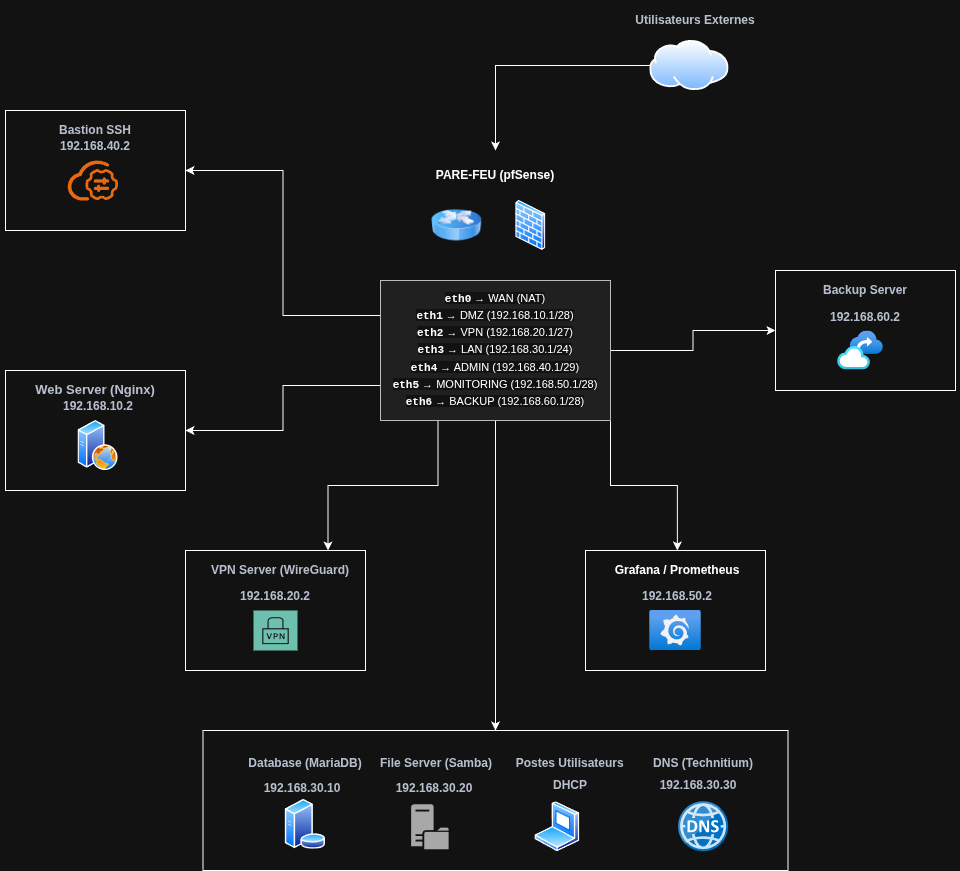

The diagram above was exported from draw.io. Its source (the exported page's mxGraphModel, read from the mxfile embedded in the PNG):
<mxGraphModel dx="1402" dy="918" grid="1" gridSize="10" guides="1" tooltips="1" connect="1" arrows="1" fold="1" page="1" pageScale="1" pageWidth="1100" pageHeight="1700" math="0" shadow="0">
  <root>
    <mxCell id="0" />
    <mxCell id="1" parent="0" />
    <mxCell id="B2fbN3mTbGoLfA4t-Yip-40" edge="1" parent="1" source="B2fbN3mTbGoLfA4t-Yip-1" style="edgeStyle=orthogonalEdgeStyle;rounded=0;orthogonalLoop=1;jettySize=auto;html=1;exitX=0;exitY=0.5;exitDx=0;exitDy=0;">
      <mxGeometry relative="1" as="geometry">
        <mxPoint x="590" y="170" as="targetPoint" />
      </mxGeometry>
    </mxCell>
    <mxCell id="B2fbN3mTbGoLfA4t-Yip-1" parent="1" style="image;aspect=fixed;perimeter=ellipsePerimeter;html=1;align=center;shadow=0;dashed=0;spacingTop=3;image=img/lib/active_directory/internet_cloud.svg;" value="" vertex="1">
      <mxGeometry height="50" width="79.37" x="744.24" y="60" as="geometry" />
    </mxCell>
    <mxCell id="B2fbN3mTbGoLfA4t-Yip-3" parent="1" style="image;aspect=fixed;perimeter=ellipsePerimeter;html=1;align=center;shadow=0;dashed=0;spacingTop=3;image=img/lib/active_directory/firewall.svg;" value="" vertex="1">
      <mxGeometry height="50" width="30.5" x="610" y="219.95" as="geometry" />
    </mxCell>
    <mxCell id="B2fbN3mTbGoLfA4t-Yip-4" parent="1" style="image;html=1;image=img/lib/clip_art/networking/Router_Icon_128x128.png" value="" vertex="1">
      <mxGeometry height="60.05" width="50" x="526.25" y="214.92" as="geometry" />
    </mxCell>
    <mxCell id="B2fbN3mTbGoLfA4t-Yip-11" parent="1" style="whiteSpace=wrap;html=1;" value="" vertex="1">
      <mxGeometry height="120" width="180" x="100" y="390" as="geometry" />
    </mxCell>
    <mxCell id="B2fbN3mTbGoLfA4t-Yip-6" parent="1" style="image;aspect=fixed;perimeter=ellipsePerimeter;html=1;align=center;shadow=0;dashed=0;spacingTop=3;image=img/lib/active_directory/web_server.svg;" value="" vertex="1">
      <mxGeometry height="50" width="40" x="172.5" y="440" as="geometry" />
    </mxCell>
    <mxCell id="B2fbN3mTbGoLfA4t-Yip-14" parent="1" style="whiteSpace=wrap;html=1;" value="" vertex="1">
      <mxGeometry height="120" width="180" x="280" y="570" as="geometry" />
    </mxCell>
    <mxCell id="B2fbN3mTbGoLfA4t-Yip-15" parent="1" style="whiteSpace=wrap;html=1;" value="" vertex="1">
      <mxGeometry height="120" width="180" x="680" y="570" as="geometry" />
    </mxCell>
    <mxCell id="B2fbN3mTbGoLfA4t-Yip-16" parent="1" style="whiteSpace=wrap;html=1;" value="" vertex="1">
      <mxGeometry height="120" width="180" x="870" y="290" as="geometry" />
    </mxCell>
    <mxCell id="B2fbN3mTbGoLfA4t-Yip-17" parent="1" style="whiteSpace=wrap;html=1;" value="" vertex="1">
      <mxGeometry height="140" width="585" x="297.5" y="750" as="geometry" />
    </mxCell>
    <mxCell id="B2fbN3mTbGoLfA4t-Yip-18" parent="1" style="whiteSpace=wrap;html=1;" value="" vertex="1">
      <mxGeometry height="120" width="180" x="100" y="130" as="geometry" />
    </mxCell>
    <mxCell id="B2fbN3mTbGoLfA4t-Yip-20" parent="1" style="sketch=0;pointerEvents=1;shadow=0;dashed=0;html=1;strokeColor=none;fillColor=#005F4B;labelPosition=center;verticalLabelPosition=bottom;verticalAlign=top;align=center;outlineConnect=0;shape=mxgraph.veeam2.vpn;" value="" vertex="1">
      <mxGeometry height="40" width="44" x="348" y="630" as="geometry" />
    </mxCell>
    <mxCell id="B2fbN3mTbGoLfA4t-Yip-21" parent="1" style="image;aspect=fixed;perimeter=ellipsePerimeter;html=1;align=center;shadow=0;dashed=0;spacingTop=3;image=img/lib/active_directory/database_server.svg;" value="" vertex="1">
      <mxGeometry height="50" width="41" x="379.38" y="818.75" as="geometry" />
    </mxCell>
    <mxCell id="B2fbN3mTbGoLfA4t-Yip-23" parent="1" style="sketch=0;pointerEvents=1;shadow=0;dashed=0;html=1;strokeColor=none;fillColor=#505050;labelPosition=center;verticalLabelPosition=bottom;verticalAlign=top;outlineConnect=0;align=center;shape=mxgraph.office.servers.file_server;" value="" vertex="1">
      <mxGeometry height="45" width="37.5" x="505.63" y="823.75" as="geometry" />
    </mxCell>
    <mxCell id="B2fbN3mTbGoLfA4t-Yip-24" parent="1" style="image;aspect=fixed;perimeter=ellipsePerimeter;html=1;align=center;shadow=0;dashed=0;spacingTop=3;image=img/lib/active_directory/laptop_client.svg;" value="" vertex="1">
      <mxGeometry height="50" width="45" x="629.38" y="821.25" as="geometry" />
    </mxCell>
    <mxCell id="B2fbN3mTbGoLfA4t-Yip-25" parent="1" style="points=[];aspect=fixed;html=1;align=center;shadow=0;dashed=0;fillColor=#FF6A00;strokeColor=none;shape=mxgraph.alibaba_cloud.bastionhost;" value="" vertex="1">
      <mxGeometry height="39.95" width="50.46" x="162.04" y="179.99999999999997" as="geometry" />
    </mxCell>
    <mxCell id="B2fbN3mTbGoLfA4t-Yip-26" parent="1" style="image;aspect=fixed;html=1;points=[];align=center;fontSize=12;image=img/lib/azure2/other/Grafana.svg;" value="" vertex="1">
      <mxGeometry height="40" width="51.52" x="744.24" y="630" as="geometry" />
    </mxCell>
    <mxCell id="B2fbN3mTbGoLfA4t-Yip-27" parent="1" style="image;aspect=fixed;html=1;points=[];align=center;fontSize=12;image=img/lib/azure2/other/Backup_Vault.svg;" value="" vertex="1">
      <mxGeometry height="38.98" width="45.73" x="932.14" y="350.51" as="geometry" />
    </mxCell>
    <mxCell id="B2fbN3mTbGoLfA4t-Yip-58" edge="1" parent="1" source="B2fbN3mTbGoLfA4t-Yip-38" style="edgeStyle=orthogonalEdgeStyle;rounded=0;orthogonalLoop=1;jettySize=auto;html=1;exitX=0;exitY=0.75;exitDx=0;exitDy=0;entryX=1;entryY=0.5;entryDx=0;entryDy=0;" target="B2fbN3mTbGoLfA4t-Yip-11">
      <mxGeometry relative="1" as="geometry" />
    </mxCell>
    <mxCell id="B2fbN3mTbGoLfA4t-Yip-59" edge="1" parent="1" source="B2fbN3mTbGoLfA4t-Yip-38" style="edgeStyle=orthogonalEdgeStyle;rounded=0;orthogonalLoop=1;jettySize=auto;html=1;exitX=0.25;exitY=1;exitDx=0;exitDy=0;entryX=0.75;entryY=0;entryDx=0;entryDy=0;" target="B2fbN3mTbGoLfA4t-Yip-42">
      <mxGeometry relative="1" as="geometry" />
    </mxCell>
    <mxCell id="B2fbN3mTbGoLfA4t-Yip-60" edge="1" parent="1" source="B2fbN3mTbGoLfA4t-Yip-38" style="edgeStyle=orthogonalEdgeStyle;rounded=0;orthogonalLoop=1;jettySize=auto;html=1;exitX=0.5;exitY=1;exitDx=0;exitDy=0;entryX=0.5;entryY=0;entryDx=0;entryDy=0;" target="B2fbN3mTbGoLfA4t-Yip-17">
      <mxGeometry relative="1" as="geometry" />
    </mxCell>
    <mxCell id="B2fbN3mTbGoLfA4t-Yip-61" edge="1" parent="1" source="B2fbN3mTbGoLfA4t-Yip-38" style="edgeStyle=orthogonalEdgeStyle;rounded=0;orthogonalLoop=1;jettySize=auto;html=1;exitX=1;exitY=1;exitDx=0;exitDy=0;entryX=0.5;entryY=0;entryDx=0;entryDy=0;" target="B2fbN3mTbGoLfA4t-Yip-52">
      <mxGeometry relative="1" as="geometry" />
    </mxCell>
    <mxCell id="B2fbN3mTbGoLfA4t-Yip-62" edge="1" parent="1" source="B2fbN3mTbGoLfA4t-Yip-38" style="edgeStyle=orthogonalEdgeStyle;rounded=0;orthogonalLoop=1;jettySize=auto;html=1;exitX=1;exitY=0.5;exitDx=0;exitDy=0;entryX=0;entryY=0.5;entryDx=0;entryDy=0;" target="B2fbN3mTbGoLfA4t-Yip-16">
      <mxGeometry relative="1" as="geometry" />
    </mxCell>
    <mxCell id="B2fbN3mTbGoLfA4t-Yip-65" edge="1" parent="1" source="B2fbN3mTbGoLfA4t-Yip-38" style="edgeStyle=orthogonalEdgeStyle;rounded=0;orthogonalLoop=1;jettySize=auto;html=1;exitX=0;exitY=0.25;exitDx=0;exitDy=0;entryX=1;entryY=0.5;entryDx=0;entryDy=0;" target="B2fbN3mTbGoLfA4t-Yip-18">
      <mxGeometry relative="1" as="geometry" />
    </mxCell>
    <mxCell id="B2fbN3mTbGoLfA4t-Yip-38" parent="1" style="text;html=1;whiteSpace=wrap;strokeColor=#36393d;fillColor=#eeeeee;align=center;verticalAlign=middle;rounded=0;autosize=1;resizable=0;fontSize=11;" value="&lt;div style=&quot;margin: 3px 0px; padding: 0px; box-sizing: border-box; font-family: &amp;quot;Segoe UI&amp;quot;, Tahoma, Geneva, Verdana, sans-serif;&quot;&gt;&lt;font style=&quot;background-color: light-dark(#ffffff, var(--ge-dark-color, #121212)); color: light-dark(rgb(0, 0, 0), rgb(255, 255, 255));&quot;&gt;&lt;span class=&quot;ip&quot; style=&quot;margin: 0px; padding: 0px; box-sizing: border-box; font-family: &amp;quot;Courier New&amp;quot;, monospace; font-weight: bold;&quot;&gt;eth0&lt;/span&gt;&amp;nbsp;→ WAN (NAT)&lt;/font&gt;&lt;/div&gt;&lt;div style=&quot;margin: 3px 0px; padding: 0px; box-sizing: border-box; font-family: &amp;quot;Segoe UI&amp;quot;, Tahoma, Geneva, Verdana, sans-serif;&quot;&gt;&lt;font style=&quot;background-color: light-dark(#ffffff, var(--ge-dark-color, #121212)); color: light-dark(rgb(0, 0, 0), rgb(255, 255, 255));&quot;&gt;&lt;span class=&quot;ip&quot; style=&quot;margin: 0px; padding: 0px; box-sizing: border-box; font-family: &amp;quot;Courier New&amp;quot;, monospace; font-weight: bold;&quot;&gt;eth1&lt;/span&gt;&lt;font&gt;&amp;nbsp;→ DMZ (192.168.10.1/28)&lt;/font&gt;&lt;/font&gt;&lt;/div&gt;&lt;div style=&quot;margin: 3px 0px; padding: 0px; box-sizing: border-box; font-family: &amp;quot;Segoe UI&amp;quot;, Tahoma, Geneva, Verdana, sans-serif;&quot;&gt;&lt;font style=&quot;background-color: light-dark(#ffffff, var(--ge-dark-color, #121212)); color: light-dark(rgb(0, 0, 0), rgb(255, 255, 255));&quot;&gt;&lt;span class=&quot;ip&quot; style=&quot;margin: 0px; padding: 0px; box-sizing: border-box; font-family: &amp;quot;Courier New&amp;quot;, monospace; font-weight: bold;&quot;&gt;eth2&lt;/span&gt;&amp;nbsp;→ VPN (192.168.20.1/27)&lt;/font&gt;&lt;/div&gt;&lt;div style=&quot;margin: 3px 0px; padding: 0px; box-sizing: border-box; font-family: &amp;quot;Segoe UI&amp;quot;, Tahoma, Geneva, Verdana, sans-serif;&quot;&gt;&lt;font style=&quot;background-color: light-dark(#ffffff, var(--ge-dark-color, #121212)); color: light-dark(rgb(0, 0, 0), rgb(255, 255, 255));&quot;&gt;&lt;span class=&quot;ip&quot; style=&quot;margin: 0px; padding: 0px; box-sizing: border-box; font-family: &amp;quot;Courier New&amp;quot;, monospace; font-weight: bold;&quot;&gt;eth3&lt;/span&gt;&amp;nbsp;→ LAN (192.168.30.1/24)&lt;/font&gt;&lt;/div&gt;&lt;div style=&quot;margin: 3px 0px; padding: 0px; box-sizing: border-box; font-family: &amp;quot;Segoe UI&amp;quot;, Tahoma, Geneva, Verdana, sans-serif;&quot;&gt;&lt;font style=&quot;background-color: light-dark(#ffffff, var(--ge-dark-color, #121212)); color: light-dark(rgb(0, 0, 0), rgb(255, 255, 255));&quot;&gt;&lt;span class=&quot;ip&quot; style=&quot;margin: 0px; padding: 0px; box-sizing: border-box; font-family: &amp;quot;Courier New&amp;quot;, monospace; font-weight: bold;&quot;&gt;eth4&lt;/span&gt;&amp;nbsp;→ ADMIN (192.168.40.1/29)&lt;/font&gt;&lt;/div&gt;&lt;div style=&quot;margin: 3px 0px; padding: 0px; box-sizing: border-box; font-family: &amp;quot;Segoe UI&amp;quot;, Tahoma, Geneva, Verdana, sans-serif;&quot;&gt;&lt;font style=&quot;background-color: light-dark(#ffffff, var(--ge-dark-color, #121212)); color: light-dark(rgb(0, 0, 0), rgb(255, 255, 255));&quot;&gt;&lt;span class=&quot;ip&quot; style=&quot;margin: 0px; padding: 0px; box-sizing: border-box; font-family: &amp;quot;Courier New&amp;quot;, monospace; font-weight: bold;&quot;&gt;eth5&lt;/span&gt;&amp;nbsp;→ MONITORING (192.168.50.1/28)&lt;/font&gt;&lt;/div&gt;&lt;div style=&quot;margin: 3px 0px; padding: 0px; box-sizing: border-box; font-family: &amp;quot;Segoe UI&amp;quot;, Tahoma, Geneva, Verdana, sans-serif;&quot;&gt;&lt;font style=&quot;background-color: light-dark(#ffffff, var(--ge-dark-color, #121212)); color: light-dark(rgb(0, 0, 0), rgb(255, 255, 255));&quot;&gt;&lt;span class=&quot;ip&quot; style=&quot;margin: 0px; padding: 0px; box-sizing: border-box; font-family: &amp;quot;Courier New&amp;quot;, monospace; font-weight: bold;&quot;&gt;eth6&lt;/span&gt;&amp;nbsp;→ BACKUP (192.168.60.1/28)&lt;/font&gt;&lt;/div&gt;" vertex="1">
      <mxGeometry height="140" width="230" x="475" y="300" as="geometry" />
    </mxCell>
    <mxCell id="B2fbN3mTbGoLfA4t-Yip-41" parent="1" style="text;html=1;whiteSpace=wrap;strokeColor=none;fillColor=none;align=center;verticalAlign=middle;rounded=0;" value="&lt;span style=&quot;color: rgb(45, 55, 72); font-family: &amp;quot;Segoe UI&amp;quot;, Tahoma, Geneva, Verdana, sans-serif; font-weight: 700; text-align: start; background-color: rgb(255, 255, 255);&quot;&gt;&lt;font style=&quot;font-size: 13px;&quot;&gt;Web Server (Nginx)&lt;/font&gt;&lt;/span&gt;" vertex="1">
      <mxGeometry height="40" width="190" x="95" y="389.49" as="geometry" />
    </mxCell>
    <mxCell id="B2fbN3mTbGoLfA4t-Yip-42" parent="1" style="text;html=1;whiteSpace=wrap;strokeColor=none;fillColor=none;align=center;verticalAlign=middle;rounded=0;" value="&lt;span style=&quot;color: rgb(45, 55, 72); font-family: &amp;quot;Segoe UI&amp;quot;, Tahoma, Geneva, Verdana, sans-serif; font-weight: 700; text-align: start; background-color: rgb(255, 255, 255);&quot;&gt;&lt;font&gt;VPN Server (WireGuard)&lt;/font&gt;&lt;/span&gt;" vertex="1">
      <mxGeometry height="40" width="190" x="280" y="570" as="geometry" />
    </mxCell>
    <mxCell id="B2fbN3mTbGoLfA4t-Yip-43" parent="1" style="text;html=1;whiteSpace=wrap;strokeColor=none;fillColor=none;align=center;verticalAlign=middle;rounded=0;" value="&lt;span style=&quot;color: rgb(45, 55, 72); font-family: &amp;quot;Segoe UI&amp;quot;, Tahoma, Geneva, Verdana, sans-serif; font-weight: 700; text-align: start; background-color: rgb(255, 255, 255);&quot;&gt;&lt;font&gt;Database (MariaDB)&lt;/font&gt;&lt;/span&gt;" vertex="1">
      <mxGeometry height="27.5" width="116.37" x="341.69" y="768.75" as="geometry" />
    </mxCell>
    <mxCell id="B2fbN3mTbGoLfA4t-Yip-44" parent="1" style="text;html=1;whiteSpace=wrap;strokeColor=none;fillColor=none;align=center;verticalAlign=middle;rounded=0;" value="&lt;span style=&quot;color: rgb(45, 55, 72); font-family: &amp;quot;Segoe UI&amp;quot;, Tahoma, Geneva, Verdana, sans-serif; font-weight: 700; text-align: start; background-color: rgb(255, 255, 255);&quot;&gt;&lt;font&gt;File Server (Samba)&lt;/font&gt;&lt;/span&gt;" vertex="1">
      <mxGeometry height="27.5" width="133.75" x="463.75" y="768.75" as="geometry" />
    </mxCell>
    <mxCell id="B2fbN3mTbGoLfA4t-Yip-45" parent="1" style="text;html=1;whiteSpace=wrap;strokeColor=none;fillColor=none;align=center;verticalAlign=middle;rounded=0;" value="&lt;span style=&quot;color: rgb(45, 55, 72); font-family: &amp;quot;Segoe UI&amp;quot;, Tahoma, Geneva, Verdana, sans-serif; font-weight: 700; text-align: start; background-color: rgb(255, 255, 255);&quot;&gt;&lt;font&gt;&amp;nbsp;Postes Utilisateurs&lt;/font&gt;&lt;/span&gt;" vertex="1">
      <mxGeometry height="27.5" width="133.75" x="595.63" y="768.75" as="geometry" />
    </mxCell>
    <mxCell id="B2fbN3mTbGoLfA4t-Yip-46" parent="1" style="text;html=1;whiteSpace=wrap;strokeColor=none;fillColor=none;align=center;verticalAlign=middle;rounded=0;" value="&lt;span style=&quot;color: rgb(45, 55, 72); font-family: &amp;quot;Segoe UI&amp;quot;, Tahoma, Geneva, Verdana, sans-serif; font-weight: 700; text-align: start; background-color: rgb(255, 255, 255);&quot;&gt;&lt;font&gt;DHCP&lt;/font&gt;&lt;/span&gt;" vertex="1">
      <mxGeometry height="27.5" width="133.75" x="597.5" y="791.25" as="geometry" />
    </mxCell>
    <mxCell id="B2fbN3mTbGoLfA4t-Yip-47" parent="1" style="text;html=1;whiteSpace=wrap;strokeColor=none;fillColor=none;align=center;verticalAlign=middle;rounded=0;" value="&lt;span style=&quot;color: rgb(45, 55, 72); font-family: &amp;quot;Segoe UI&amp;quot;, Tahoma, Geneva, Verdana, sans-serif; font-weight: 700; text-align: start; background-color: rgb(255, 255, 255);&quot;&gt;&lt;font&gt;192.168.30.20&lt;/font&gt;&lt;/span&gt;" vertex="1">
      <mxGeometry height="27.5" width="133.75" x="461.88" y="793.75" as="geometry" />
    </mxCell>
    <mxCell id="B2fbN3mTbGoLfA4t-Yip-48" parent="1" style="text;html=1;whiteSpace=wrap;strokeColor=none;fillColor=none;align=center;verticalAlign=middle;rounded=0;" value="&lt;span style=&quot;color: rgb(45, 55, 72); font-family: &amp;quot;Segoe UI&amp;quot;, Tahoma, Geneva, Verdana, sans-serif; font-weight: 700; text-align: start; background-color: rgb(255, 255, 255);&quot;&gt;&lt;font&gt;192.168.30.10&lt;/font&gt;&lt;/span&gt;" vertex="1">
      <mxGeometry height="27.5" width="133.75" x="330" y="793.75" as="geometry" />
    </mxCell>
    <mxCell id="B2fbN3mTbGoLfA4t-Yip-49" parent="1" style="text;html=1;whiteSpace=wrap;strokeColor=none;fillColor=none;align=center;verticalAlign=middle;rounded=0;" value="&lt;span style=&quot;color: rgb(45, 55, 72); font-family: &amp;quot;Segoe UI&amp;quot;, Tahoma, Geneva, Verdana, sans-serif; font-weight: 700; text-align: start; background-color: rgb(255, 255, 255);&quot;&gt;&lt;font&gt;192.168.10.2&lt;/font&gt;&lt;/span&gt;" vertex="1">
      <mxGeometry height="27.5" width="133.75" x="125.63" y="412.5" as="geometry" />
    </mxCell>
    <mxCell id="B2fbN3mTbGoLfA4t-Yip-50" parent="1" style="text;html=1;whiteSpace=wrap;strokeColor=none;fillColor=none;align=center;verticalAlign=middle;rounded=0;" value="&lt;span style=&quot;color: rgb(45, 55, 72); font-family: &amp;quot;Segoe UI&amp;quot;, Tahoma, Geneva, Verdana, sans-serif; font-weight: 700; text-align: start; background-color: rgb(255, 255, 255);&quot;&gt;&lt;font&gt;192.168.20.2&lt;/font&gt;&lt;/span&gt;" vertex="1">
      <mxGeometry height="27.5" width="133.75" x="303.12" y="602.5" as="geometry" />
    </mxCell>
    <mxCell id="B2fbN3mTbGoLfA4t-Yip-51" parent="1" style="text;html=1;whiteSpace=wrap;strokeColor=none;fillColor=none;align=center;verticalAlign=middle;rounded=0;" value="&lt;span style=&quot;color: rgb(45, 55, 72); font-family: &amp;quot;Segoe UI&amp;quot;, Tahoma, Geneva, Verdana, sans-serif; font-weight: 700; text-align: start; background-color: rgb(255, 255, 255);&quot;&gt;&lt;font&gt;192.168.50.2&lt;/font&gt;&lt;/span&gt;" vertex="1">
      <mxGeometry height="27.5" width="133.75" x="705" y="602.5" as="geometry" />
    </mxCell>
    <mxCell id="B2fbN3mTbGoLfA4t-Yip-52" parent="1" style="text;html=1;whiteSpace=wrap;strokeColor=none;fillColor=none;align=center;verticalAlign=middle;rounded=0;fontColor=default;" value="&lt;div style=&quot;text-align: start;&quot;&gt;&lt;font face=&quot;Segoe UI, Tahoma, Geneva, Verdana, sans-serif&quot;&gt;&lt;span&gt;&lt;b style=&quot;&quot;&gt;Grafana / Prometheus&lt;/b&gt;&lt;/span&gt;&lt;/font&gt;&lt;/div&gt;" vertex="1">
      <mxGeometry height="40" width="190" x="676.88" y="570" as="geometry" />
    </mxCell>
    <mxCell id="B2fbN3mTbGoLfA4t-Yip-53" parent="1" style="text;html=1;whiteSpace=wrap;strokeColor=none;fillColor=none;align=center;verticalAlign=middle;rounded=0;" value="&lt;span style=&quot;color: rgb(45, 55, 72); font-family: &amp;quot;Segoe UI&amp;quot;, Tahoma, Geneva, Verdana, sans-serif; font-weight: 700; text-align: start; background-color: rgb(255, 255, 255);&quot;&gt;&lt;font&gt;Bastion SSH&lt;/font&gt;&lt;/span&gt;" vertex="1">
      <mxGeometry height="40" width="190" x="95" y="130" as="geometry" />
    </mxCell>
    <mxCell id="B2fbN3mTbGoLfA4t-Yip-54" parent="1" style="text;html=1;whiteSpace=wrap;strokeColor=none;fillColor=none;align=center;verticalAlign=middle;rounded=0;" value="&lt;span style=&quot;color: rgb(45, 55, 72); font-family: &amp;quot;Segoe UI&amp;quot;, Tahoma, Geneva, Verdana, sans-serif; font-weight: 700; text-align: start; background-color: rgb(255, 255, 255);&quot;&gt;&lt;font&gt;192.168.40.2&lt;/font&gt;&lt;/span&gt;" vertex="1">
      <mxGeometry height="27.5" width="133.75" x="123.11999999999999" y="152.5" as="geometry" />
    </mxCell>
    <mxCell id="B2fbN3mTbGoLfA4t-Yip-55" parent="1" style="text;html=1;whiteSpace=wrap;strokeColor=none;fillColor=none;align=center;verticalAlign=middle;rounded=0;" value="&lt;span style=&quot;color: rgb(45, 55, 72); font-family: &amp;quot;Segoe UI&amp;quot;, Tahoma, Geneva, Verdana, sans-serif; font-weight: 700; text-align: start; background-color: rgb(255, 255, 255);&quot;&gt;&lt;font&gt;Backup Server&lt;/font&gt;&lt;/span&gt;" vertex="1">
      <mxGeometry height="40" width="190" x="865" y="290" as="geometry" />
    </mxCell>
    <mxCell id="B2fbN3mTbGoLfA4t-Yip-56" parent="1" style="text;html=1;whiteSpace=wrap;strokeColor=none;fillColor=none;align=center;verticalAlign=middle;rounded=0;" value="&lt;span style=&quot;color: rgb(45, 55, 72); font-family: &amp;quot;Segoe UI&amp;quot;, Tahoma, Geneva, Verdana, sans-serif; font-weight: 700; text-align: start; background-color: rgb(255, 255, 255);&quot;&gt;&lt;font&gt;192.168.60.2&lt;/font&gt;&lt;/span&gt;" vertex="1">
      <mxGeometry height="27.5" width="133.75" x="893.12" y="323.01" as="geometry" />
    </mxCell>
    <mxCell id="B2fbN3mTbGoLfA4t-Yip-63" parent="1" style="text;html=1;whiteSpace=wrap;strokeColor=none;fillColor=none;align=center;verticalAlign=middle;rounded=0;" value="&lt;span style=&quot;font-family: &amp;quot;Segoe UI&amp;quot;, Tahoma, Geneva, Verdana, sans-serif; font-weight: 700; background-color: rgb(255, 255, 255);&quot;&gt;&lt;font&gt;PARE-FEU (pfSense)&lt;/font&gt;&lt;/span&gt;" vertex="1">
      <mxGeometry height="40" width="190" x="495" y="174.92000000000002" as="geometry" />
    </mxCell>
    <mxCell id="B2fbN3mTbGoLfA4t-Yip-64" parent="1" style="text;html=1;whiteSpace=wrap;strokeColor=none;fillColor=none;align=center;verticalAlign=middle;rounded=0;" value="&lt;span style=&quot;color: rgb(45, 55, 72); font-family: &amp;quot;Segoe UI&amp;quot;, Tahoma, Geneva, Verdana, sans-serif; font-weight: 700; text-align: start; background-color: rgb(255, 255, 255);&quot;&gt;&lt;font&gt;Utilisateurs Externes&lt;/font&gt;&lt;/span&gt;" vertex="1">
      <mxGeometry height="40" width="190" x="695" y="20.00000000000003" as="geometry" />
    </mxCell>
    <mxCell id="RlCwlfcHO2MtAPm1BiHO-2" parent="1" style="text;html=1;whiteSpace=wrap;strokeColor=none;fillColor=none;align=center;verticalAlign=middle;rounded=0;" value="&lt;span style=&quot;color: rgb(45, 55, 72); font-family: &amp;quot;Segoe UI&amp;quot;, Tahoma, Geneva, Verdana, sans-serif; font-weight: 700; text-align: start; background-color: rgb(255, 255, 255);&quot;&gt;&lt;font&gt;DNS (Technitium)&lt;/font&gt;&lt;/span&gt;" vertex="1">
      <mxGeometry height="27.5" width="133.75" x="731.25" y="768.75" as="geometry" />
    </mxCell>
    <mxCell id="RlCwlfcHO2MtAPm1BiHO-3" parent="1" style="text;html=1;whiteSpace=wrap;strokeColor=none;fillColor=none;align=center;verticalAlign=middle;rounded=0;" value="&lt;span style=&quot;color: rgb(45, 55, 72); font-family: &amp;quot;Segoe UI&amp;quot;, Tahoma, Geneva, Verdana, sans-serif; font-weight: 700; text-align: start; background-color: rgb(255, 255, 255);&quot;&gt;&lt;font&gt;192.168.30.30&lt;/font&gt;&lt;/span&gt;" vertex="1">
      <mxGeometry height="27.5" width="133.75" x="726.25" y="791.25" as="geometry" />
    </mxCell>
    <mxCell id="RlCwlfcHO2MtAPm1BiHO-4" parent="1" style="image;sketch=0;aspect=fixed;html=1;points=[];align=center;fontSize=12;image=img/lib/mscae/DNS.svg;" value="" vertex="1">
      <mxGeometry height="50" width="50" x="773.13" y="821.25" as="geometry" />
    </mxCell>
  </root>
</mxGraphModel>